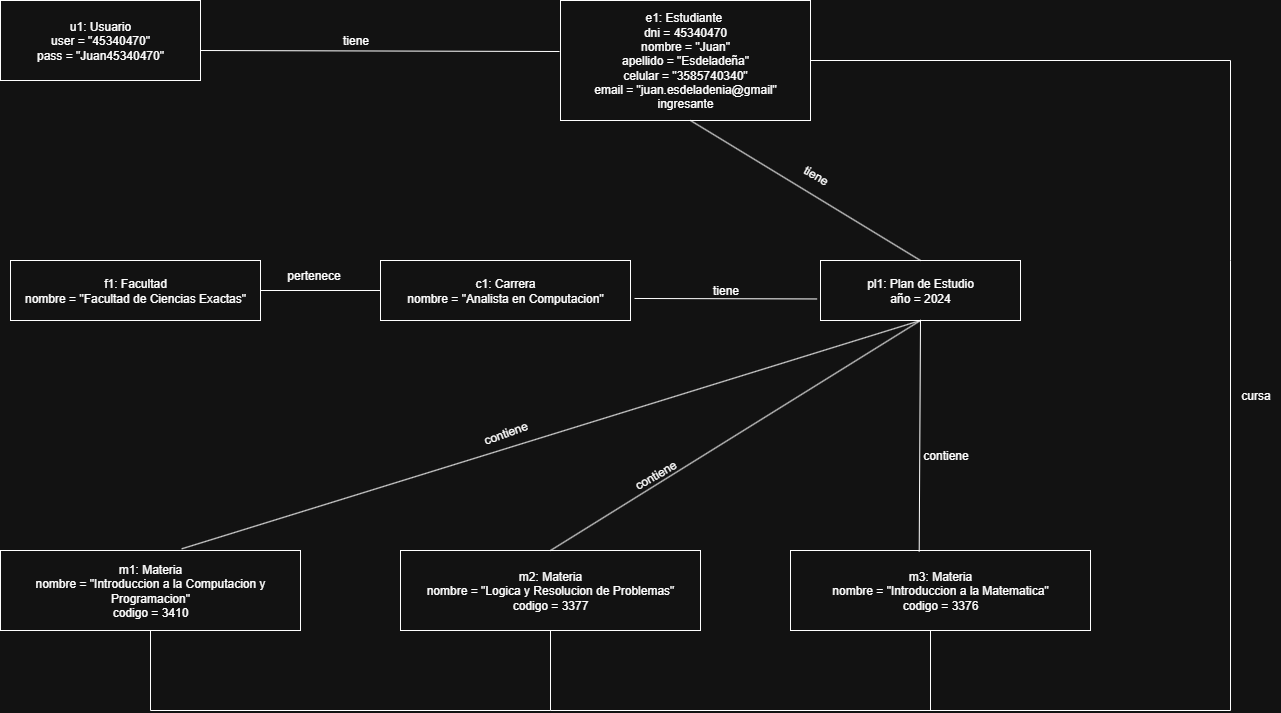

The diagram above was exported from draw.io. Its source (the exported page's mxGraphModel, read from the mxfile embedded in the PNG):
<mxGraphModel dx="1587" dy="873" grid="1" gridSize="10" guides="1" tooltips="1" connect="1" arrows="1" fold="1" page="1" pageScale="1" pageWidth="827" pageHeight="1169" math="0" shadow="0">
  <root>
    <mxCell id="0" />
    <mxCell id="1" parent="0" />
    <mxCell id="p1" value="e1: Estudiante&amp;nbsp;&lt;br&gt;dni = 45340470&lt;br&gt;nombre = &quot;Juan&quot;&lt;br&gt;apellido = &quot;Esdeladeña&quot;&lt;br&gt;celular = &quot;3585740340&quot;&lt;br&gt;email = &quot;juan.esdeladenia@gmail&quot;&lt;div&gt;ingresante&lt;/div&gt;" style="shape=rectangle;whiteSpace=wrap;html=1;" parent="1" vertex="1">
      <mxGeometry x="660" y="50" width="250" height="120" as="geometry" />
    </mxCell>
    <mxCell id="u1" value="u1: Usuario&#10;user = &quot;45340470&quot;&#10;pass = &quot;Juan45340470&quot;" style="shape=rectangle;whiteSpace=wrap;html=1;" parent="1" vertex="1">
      <mxGeometry x="100" y="50" width="200" height="80" as="geometry" />
    </mxCell>
    <mxCell id="f1" value="f1: Facultad&#10;nombre = &quot;Facultad de Ciencias Exactas&quot;" style="shape=rectangle;whiteSpace=wrap;html=1;" parent="1" vertex="1">
      <mxGeometry x="110" y="310" width="250" height="60" as="geometry" />
    </mxCell>
    <mxCell id="c1" value="c1: Carrera&#10;nombre = &quot;Analista en Computacion&quot;" style="shape=rectangle;whiteSpace=wrap;html=1;" parent="1" vertex="1">
      <mxGeometry x="480" y="310" width="250" height="60" as="geometry" />
    </mxCell>
    <mxCell id="edge_c1_f1" style="edgeStyle=orthogonalEdgeStyle;endArrow=none;html=1;" parent="1" source="c1" target="f1" edge="1">
      <mxGeometry relative="1" as="geometry" />
    </mxCell>
    <mxCell id="pl1" value="pl1: Plan de Estudio&#10;año = 2024" style="shape=rectangle;whiteSpace=wrap;html=1;" parent="1" vertex="1">
      <mxGeometry x="920" y="310" width="200" height="60" as="geometry" />
    </mxCell>
    <mxCell id="m1" value="m1: Materia&#10;nombre = &quot;Introduccion a la Computacion y Programacion&quot;&#10;codigo = 3410" style="shape=rectangle;whiteSpace=wrap;html=1;" parent="1" vertex="1">
      <mxGeometry x="100" y="600" width="300" height="80" as="geometry" />
    </mxCell>
    <mxCell id="m2" value="m2: Materia&#10;nombre = &quot;Logica y Resolucion de Problemas&quot;&#10;codigo = 3377" style="shape=rectangle;whiteSpace=wrap;html=1;" parent="1" vertex="1">
      <mxGeometry x="500" y="600" width="300" height="80" as="geometry" />
    </mxCell>
    <mxCell id="m3" value="m3: Materia&#10;nombre = &quot;Introduccion a la Matematica&quot;&#10;codigo = 3376" style="shape=rectangle;whiteSpace=wrap;html=1;" parent="1" vertex="1">
      <mxGeometry x="890" y="600" width="300" height="80" as="geometry" />
    </mxCell>
    <mxCell id="XUEC67fFINAnCRldMkw4-1" value="" style="endArrow=none;html=1;rounded=0;entryX=-0.004;entryY=0.425;entryDx=0;entryDy=0;entryPerimeter=0;" parent="1" target="p1" edge="1">
      <mxGeometry width="50" height="50" relative="1" as="geometry">
        <mxPoint x="300" y="100" as="sourcePoint" />
        <mxPoint x="350" y="50" as="targetPoint" />
      </mxGeometry>
    </mxCell>
    <mxCell id="XUEC67fFINAnCRldMkw4-3" value="" style="endArrow=none;html=1;rounded=0;entryX=1;entryY=0.5;entryDx=0;entryDy=0;" parent="1" target="p1" edge="1">
      <mxGeometry width="50" height="50" relative="1" as="geometry">
        <mxPoint x="1330" y="310" as="sourcePoint" />
        <mxPoint x="1330" y="140.0000000000001" as="targetPoint" />
        <Array as="points">
          <mxPoint x="1330" y="110" />
        </Array>
      </mxGeometry>
    </mxCell>
    <mxCell id="XUEC67fFINAnCRldMkw4-4" value="" style="endArrow=none;html=1;rounded=0;entryX=-0.017;entryY=0.641;entryDx=0;entryDy=0;entryPerimeter=0;exitX=1.016;exitY=0.633;exitDx=0;exitDy=0;exitPerimeter=0;" parent="1" source="c1" target="pl1" edge="1">
      <mxGeometry width="50" height="50" relative="1" as="geometry">
        <mxPoint x="730" y="350" as="sourcePoint" />
        <mxPoint x="780" y="300" as="targetPoint" />
      </mxGeometry>
    </mxCell>
    <mxCell id="XUEC67fFINAnCRldMkw4-9" value="" style="endArrow=none;html=1;rounded=0;exitX=0.429;exitY=0.013;exitDx=0;exitDy=0;exitPerimeter=0;" parent="1" source="m3" edge="1">
      <mxGeometry width="50" height="50" relative="1" as="geometry">
        <mxPoint x="1020" y="590" as="sourcePoint" />
        <mxPoint x="1020" y="370" as="targetPoint" />
      </mxGeometry>
    </mxCell>
    <mxCell id="XUEC67fFINAnCRldMkw4-11" value="" style="endArrow=none;html=1;rounded=0;exitX=0.604;exitY=-0.021;exitDx=0;exitDy=0;exitPerimeter=0;" parent="1" source="m1" edge="1">
      <mxGeometry width="50" height="50" relative="1" as="geometry">
        <mxPoint x="560" y="490" as="sourcePoint" />
        <mxPoint x="1020" y="370" as="targetPoint" />
        <Array as="points" />
      </mxGeometry>
    </mxCell>
    <mxCell id="XUEC67fFINAnCRldMkw4-12" value="" style="endArrow=none;html=1;rounded=0;exitX=0.5;exitY=1;exitDx=0;exitDy=0;" parent="1" edge="1">
      <mxGeometry width="50" height="50" relative="1" as="geometry">
        <mxPoint x="1030" y="680" as="sourcePoint" />
        <mxPoint x="1330" y="310" as="targetPoint" />
        <Array as="points">
          <mxPoint x="1030" y="760" />
          <mxPoint x="1330" y="760" />
        </Array>
      </mxGeometry>
    </mxCell>
    <mxCell id="XUEC67fFINAnCRldMkw4-13" value="" style="endArrow=none;html=1;rounded=0;exitX=0.5;exitY=1;exitDx=0;exitDy=0;" parent="1" source="m2" edge="1">
      <mxGeometry width="50" height="50" relative="1" as="geometry">
        <mxPoint x="990" y="810" as="sourcePoint" />
        <mxPoint x="1040" y="760" as="targetPoint" />
        <Array as="points">
          <mxPoint x="650" y="760" />
        </Array>
      </mxGeometry>
    </mxCell>
    <mxCell id="XUEC67fFINAnCRldMkw4-14" value="" style="endArrow=none;html=1;rounded=0;exitX=0.5;exitY=1;exitDx=0;exitDy=0;" parent="1" source="m1" edge="1">
      <mxGeometry width="50" height="50" relative="1" as="geometry">
        <mxPoint x="600" y="810" as="sourcePoint" />
        <mxPoint x="650" y="760" as="targetPoint" />
        <Array as="points">
          <mxPoint x="250" y="760" />
        </Array>
      </mxGeometry>
    </mxCell>
    <mxCell id="rfRbu2xtSHkhrHxc25T4-1" value="" style="endArrow=none;html=1;rounded=0;exitX=0.5;exitY=0;exitDx=0;exitDy=0;" parent="1" source="pl1" edge="1">
      <mxGeometry width="50" height="50" relative="1" as="geometry">
        <mxPoint x="740" y="220" as="sourcePoint" />
        <mxPoint x="790" y="170" as="targetPoint" />
      </mxGeometry>
    </mxCell>
    <mxCell id="rfRbu2xtSHkhrHxc25T4-2" value="tiene" style="text;html=1;align=center;verticalAlign=middle;resizable=0;points=[];autosize=1;strokeColor=none;fillColor=none;rotation=30;" parent="1" vertex="1">
      <mxGeometry x="890" y="210" width="50" height="30" as="geometry" />
    </mxCell>
    <mxCell id="rfRbu2xtSHkhrHxc25T4-3" value="tiene" style="text;html=1;align=center;verticalAlign=middle;resizable=0;points=[];autosize=1;strokeColor=none;fillColor=none;" parent="1" vertex="1">
      <mxGeometry x="430" y="75" width="50" height="30" as="geometry" />
    </mxCell>
    <mxCell id="rfRbu2xtSHkhrHxc25T4-4" value="" style="endArrow=none;html=1;rounded=0;exitX=0.5;exitY=0;exitDx=0;exitDy=0;" parent="1" source="m2" edge="1">
      <mxGeometry width="50" height="50" relative="1" as="geometry">
        <mxPoint x="970" y="420" as="sourcePoint" />
        <mxPoint x="1020" y="370" as="targetPoint" />
      </mxGeometry>
    </mxCell>
    <mxCell id="rfRbu2xtSHkhrHxc25T4-5" value="pertenece" style="text;html=1;align=center;verticalAlign=middle;resizable=0;points=[];autosize=1;strokeColor=none;fillColor=none;" parent="1" vertex="1">
      <mxGeometry x="373" y="310" width="80" height="30" as="geometry" />
    </mxCell>
    <mxCell id="rfRbu2xtSHkhrHxc25T4-6" value="tiene" style="text;html=1;align=center;verticalAlign=middle;resizable=0;points=[];autosize=1;strokeColor=none;fillColor=none;" parent="1" vertex="1">
      <mxGeometry x="800" y="325" width="50" height="30" as="geometry" />
    </mxCell>
    <mxCell id="rfRbu2xtSHkhrHxc25T4-7" value="contiene" style="text;html=1;align=center;verticalAlign=middle;resizable=0;points=[];autosize=1;strokeColor=none;fillColor=none;rotation=-20;" parent="1" vertex="1">
      <mxGeometry x="570" y="468" width="70" height="30" as="geometry" />
    </mxCell>
    <mxCell id="rfRbu2xtSHkhrHxc25T4-12" value="contiene" style="text;html=1;align=center;verticalAlign=middle;resizable=0;points=[];autosize=1;strokeColor=none;fillColor=none;rotation=-30;" parent="1" vertex="1">
      <mxGeometry x="720" y="510" width="70" height="30" as="geometry" />
    </mxCell>
    <mxCell id="rfRbu2xtSHkhrHxc25T4-13" value="contiene" style="text;html=1;align=center;verticalAlign=middle;resizable=0;points=[];autosize=1;strokeColor=none;fillColor=none;" parent="1" vertex="1">
      <mxGeometry x="1010" y="490" width="70" height="30" as="geometry" />
    </mxCell>
    <mxCell id="rfRbu2xtSHkhrHxc25T4-14" value="cursa" style="text;html=1;align=center;verticalAlign=middle;resizable=0;points=[];autosize=1;strokeColor=none;fillColor=none;" parent="1" vertex="1">
      <mxGeometry x="1330" y="430" width="50" height="30" as="geometry" />
    </mxCell>
  </root>
</mxGraphModel>